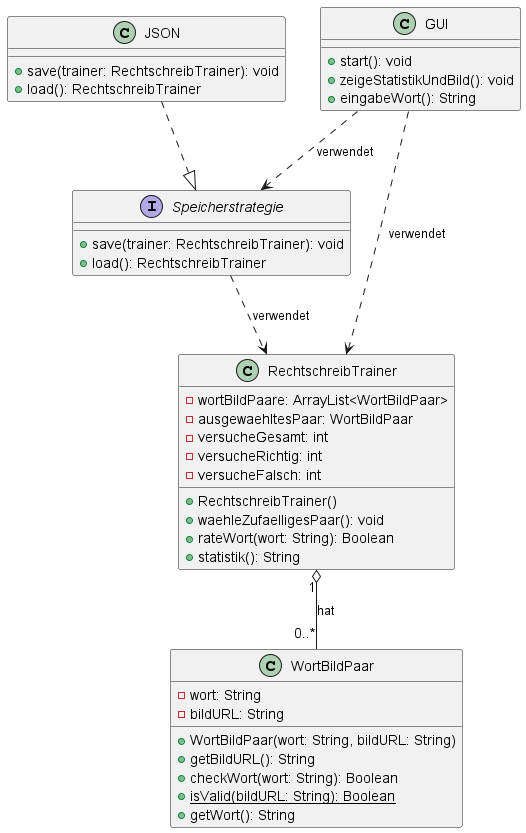

The diagram above was rendered by PlantUML. Its source (embedded in the PNG):
@startuml
class WortBildPaar {
  -wort: String
  -bildURL: String
  +WortBildPaar(wort: String, bildURL: String)
  +getBildURL(): String
  +checkWort(wort: String): Boolean
  {static} +isValid(bildURL: String): Boolean
  +getWort(): String
}

class RechtschreibTrainer {
  -wortBildPaare: ArrayList<WortBildPaar>
  -ausgewaehltesPaar: WortBildPaar
  -versucheGesamt: int
  -versucheRichtig: int
  -versucheFalsch: int
  +RechtschreibTrainer()
  +waehleZufaelligesPaar(): void
  +rateWort(wort: String): Boolean
  +statistik(): String
}

interface Speicherstrategie {
  +save(trainer: RechtschreibTrainer): void
  +load(): RechtschreibTrainer
}

class JSON {
  +save(trainer: RechtschreibTrainer): void
  +load(): RechtschreibTrainer
}

class GUI {
  +start(): void
  +zeigeStatistikUndBild(): void
  +eingabeWort(): String
}

RechtschreibTrainer "1" o-- "0..*" WortBildPaar : hat
GUI ..> Speicherstrategie : verwendet
JSON ..|> Speicherstrategie
GUI ..> RechtschreibTrainer : verwendet
Speicherstrategie ..> RechtschreibTrainer : verwendet
@enduml